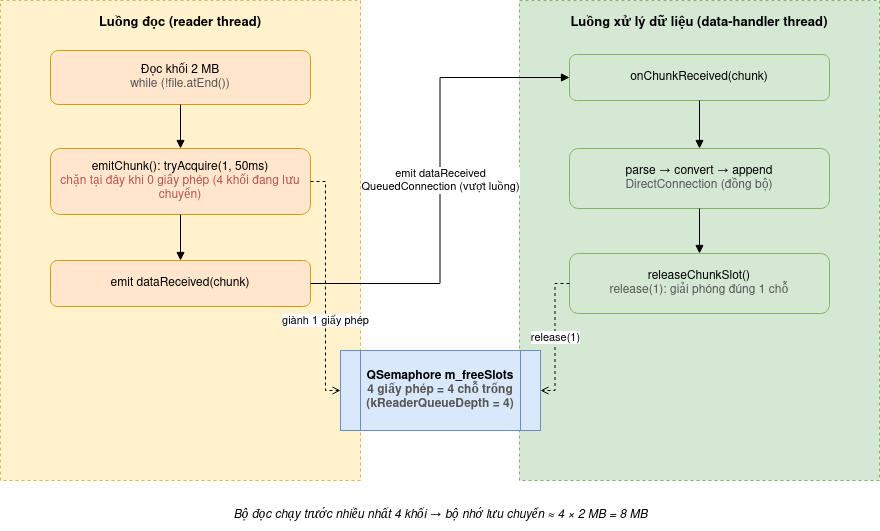

The diagram above was exported from draw.io. Its source (the exported page's mxGraphModel, read from the mxfile embedded in the PNG):
<mxGraphModel dx="1617" dy="761" grid="0" gridSize="10" guides="1" tooltips="1" connect="1" arrows="1" fold="1" page="1" pageScale="1" pageWidth="920" pageHeight="640" math="0" shadow="0" adaptiveColors="auto">
  <root>
    <mxCell id="0" />
    <mxCell id="1" parent="0" />
    <mxCell id="2" parent="1" style="rounded=0;whiteSpace=wrap;html=1;fillColor=#fff2cc;strokeColor=#d6b656;verticalAlign=top;fontStyle=1;fontSize=13;spacingTop=8;dashed=1;" value="Luồng đọc (reader thread)" vertex="1">
      <mxGeometry height="480" width="360" x="-9" y="40" as="geometry" />
    </mxCell>
    <mxCell id="3" parent="1" style="rounded=0;whiteSpace=wrap;html=1;fillColor=#d5e8d4;strokeColor=#82b366;verticalAlign=top;fontStyle=1;fontSize=13;spacingTop=8;dashed=1;" value="Luồng xử lý dữ liệu (data-handler thread)" vertex="1">
      <mxGeometry height="480" width="360" x="510" y="40" as="geometry" />
    </mxCell>
    <mxCell id="4" parent="1" style="rounded=1;whiteSpace=wrap;html=1;fillColor=#ffe6cc;strokeColor=#d79b00;fontSize=12;" value="Đọc khối 2 MB&lt;br&gt;&lt;font color=&quot;#555555&quot;&gt;while (!file.atEnd())&lt;/font&gt;" vertex="1">
      <mxGeometry height="54" width="260" x="41" y="90" as="geometry" />
    </mxCell>
    <mxCell id="5" parent="1" style="rounded=1;whiteSpace=wrap;html=1;fillColor=#ffe6cc;strokeColor=#d79b00;fontSize=12;" value="emitChunk(): tryAcquire(1, 50ms)&lt;br&gt;&lt;font color=&quot;#b85450&quot;&gt;chặn tại đây khi 0 giấy phép (4 khối đang lưu chuyển)&lt;/font&gt;" vertex="1">
      <mxGeometry height="66" width="260" x="41" y="188" as="geometry" />
    </mxCell>
    <mxCell id="6" parent="1" style="shape=process;whiteSpace=wrap;html=1;fillColor=#dae8fc;strokeColor=#6c8ebf;fontSize=12;fontStyle=1;" value="QSemaphore m_freeSlots&lt;br&gt;&lt;font color=&quot;#555555&quot;&gt;4 giấy phép = 4 chỗ trống&lt;br&gt;(kReaderQueueDepth = 4)&lt;/font&gt;" vertex="1">
      <mxGeometry height="80" width="200" x="331" y="390" as="geometry" />
    </mxCell>
    <mxCell id="7" parent="1" style="rounded=1;whiteSpace=wrap;html=1;fillColor=#ffe6cc;strokeColor=#d79b00;fontSize=12;" value="emit dataReceived(chunk)" vertex="1">
      <mxGeometry height="46" width="260" x="41" y="300" as="geometry" />
    </mxCell>
    <mxCell id="8" parent="1" style="rounded=1;whiteSpace=wrap;html=1;fillColor=#d5e8d4;strokeColor=#82b366;fontSize=12;" value="onChunkReceived(chunk)" vertex="1">
      <mxGeometry height="46" width="260" x="560" y="94" as="geometry" />
    </mxCell>
    <mxCell id="9" parent="1" style="rounded=1;whiteSpace=wrap;html=1;fillColor=#d5e8d4;strokeColor=#82b366;fontSize=12;" value="parse → convert → append&lt;br&gt;&lt;font color=&quot;#555555&quot;&gt;DirectConnection (đồng bộ)&lt;/font&gt;" vertex="1">
      <mxGeometry height="60" width="260" x="560" y="188" as="geometry" />
    </mxCell>
    <mxCell id="10" parent="1" style="rounded=1;whiteSpace=wrap;html=1;fillColor=#d5e8d4;strokeColor=#82b366;fontSize=12;" value="releaseChunkSlot()&lt;br&gt;&lt;font color=&quot;#555555&quot;&gt;release(1): giải phóng đúng 1 chỗ&lt;/font&gt;" vertex="1">
      <mxGeometry height="60" width="260" x="560" y="293" as="geometry" />
    </mxCell>
    <mxCell id="11" edge="1" parent="1" source="4" style="edgeStyle=orthogonalEdgeStyle;rounded=0;html=1;endArrow=block;" target="5">
      <mxGeometry relative="1" as="geometry" />
    </mxCell>
    <mxCell id="12" edge="1" parent="1" source="5" style="edgeStyle=orthogonalEdgeStyle;rounded=0;html=1;endArrow=block;" target="7">
      <mxGeometry relative="1" as="geometry" />
    </mxCell>
    <mxCell id="13" edge="1" parent="1" source="5" style="edgeStyle=orthogonalEdgeStyle;rounded=0;html=1;endArrow=open;dashed=1;fontSize=11;exitX=1;exitY=0.5;exitDx=0;exitDy=0;entryX=0;entryY=0.5;entryDx=0;entryDy=0;" target="6" value="giành 1 giấy phép">
      <mxGeometry relative="1" x="0.2887" as="geometry">
        <mxPoint as="offset" />
        <mxPoint x="311" y="316" as="targetPoint" />
      </mxGeometry>
    </mxCell>
    <mxCell id="14" edge="1" parent="1" source="7" style="edgeStyle=orthogonalEdgeStyle;rounded=0;html=1;endArrow=block;fontSize=11;exitX=1;exitY=0.5;exitDx=0;exitDy=0;entryX=0;entryY=0.5;entryDx=0;entryDy=0;" target="8" value="emit dataReceived&lt;br&gt;QueuedConnection (vượt luồng)">
      <mxGeometry relative="1" as="geometry" />
    </mxCell>
    <mxCell id="15" edge="1" parent="1" source="8" style="edgeStyle=orthogonalEdgeStyle;rounded=0;html=1;endArrow=block;" target="9">
      <mxGeometry relative="1" as="geometry" />
    </mxCell>
    <mxCell id="16" edge="1" parent="1" source="9" style="edgeStyle=orthogonalEdgeStyle;rounded=0;html=1;endArrow=block;" target="10">
      <mxGeometry relative="1" as="geometry" />
    </mxCell>
    <mxCell id="17" edge="1" parent="1" source="10" style="edgeStyle=orthogonalEdgeStyle;rounded=0;html=1;endArrow=open;dashed=1;fontSize=11;exitX=0;exitY=0.5;exitDx=0;exitDy=0;entryX=1;entryY=0.5;entryDx=0;entryDy=0;" target="6" value="&lt;span&gt;release(1)&lt;/span&gt;">
      <mxGeometry relative="1" as="geometry">
        <mxPoint x="521" y="454" as="targetPoint" />
      </mxGeometry>
    </mxCell>
    <mxCell id="18" parent="1" style="text;html=1;align=center;fontSize=12;fontStyle=2;fillColor=none;strokeColor=none;" value="Bộ đọc chạy trước nhiều nhất 4 khối → bộ nhớ lưu chuyển ≈ 4 × 2 MB = 8 MB" vertex="1">
      <mxGeometry height="30" width="680" x="91" y="540" as="geometry" />
    </mxCell>
  </root>
</mxGraphModel>